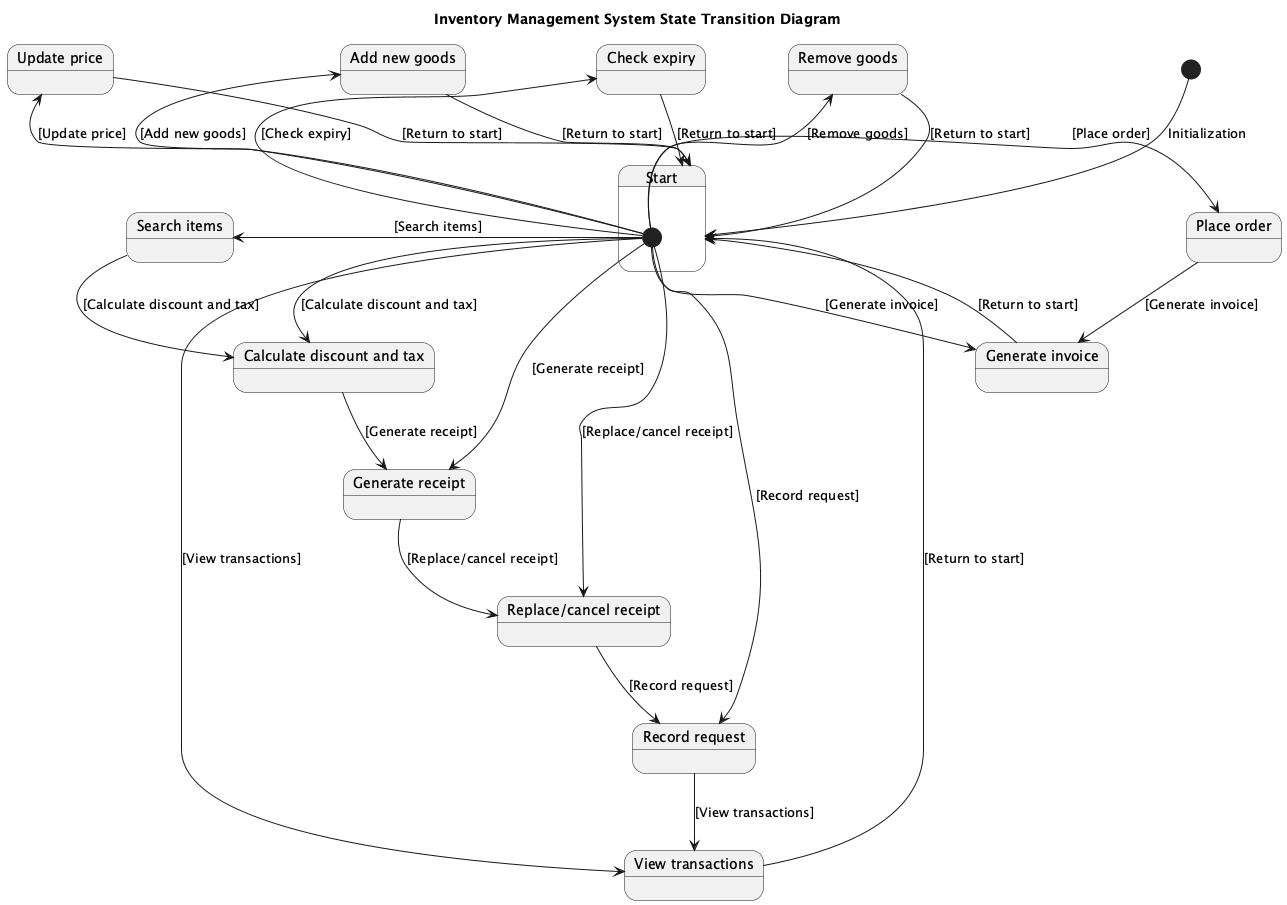

The diagram above was rendered by PlantUML. Its source (embedded in the PNG):
@startuml
title Inventory Management System State Transition Diagram

[*] --> Start : Initialization

state "Start" as Start {
    [*] --> AddNewGoods : [Add new goods]
    [*] --> UpdatePrice : [Update price]
    [*] --> RemoveGoods : [Remove goods]
    [*] --> CheckExpiry : [Check expiry]
    [*] --> PlaceOrder : [Place order]
    [*] --> GenerateInvoice : [Generate invoice]
    [*] --> SearchItems : [Search items]
    [*] --> CalculateDiscountTax : [Calculate discount and tax]
    [*] --> GenerateReceipt : [Generate receipt]
    [*] --> ReplaceCancelReceipt : [Replace/cancel receipt]
    [*] --> RecordRequest : [Record request]
    [*] --> ViewTransactions : [View transactions]
}

state "Add new goods" as AddNewGoods
state "Update price" as UpdatePrice
state "Remove goods" as RemoveGoods
state "Check expiry" as CheckExpiry
state "Place order" as PlaceOrder
state "Generate invoice" as GenerateInvoice
state "Search items" as SearchItems
state "Calculate discount and tax" as CalculateDiscountTax
state "Generate receipt" as GenerateReceipt
state "Replace/cancel receipt" as ReplaceCancelReceipt
state "Record request" as RecordRequest
state "View transactions" as ViewTransactions

AddNewGoods --> Start : [Return to start]
UpdatePrice --> Start : [Return to start]
RemoveGoods --> Start : [Return to start]
CheckExpiry --> Start : [Return to start]
PlaceOrder --> GenerateInvoice : [Generate invoice]
GenerateInvoice --> Start : [Return to start]
SearchItems --> CalculateDiscountTax : [Calculate discount and tax]
CalculateDiscountTax --> GenerateReceipt : [Generate receipt]
GenerateReceipt --> ReplaceCancelReceipt : [Replace/cancel receipt]
ReplaceCancelReceipt --> RecordRequest : [Record request]
RecordRequest --> ViewTransactions : [View transactions]
ViewTransactions --> Start : [Return to start]

@enduml